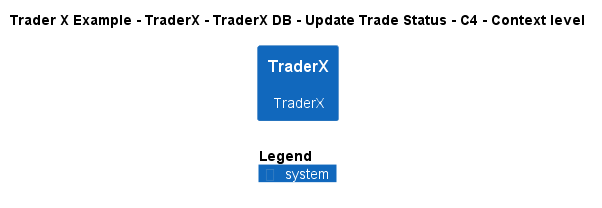

The diagram above was rendered by PlantUML. Its source (embedded in the PNG):
@startuml
!include ..\..\..\..\..\..\..\.c4s\C4_Context.puml

AddElementTag("c4interflow:lifecycle:new", $bgColor=green, $fontColor=#ffffff, $borderColor=green, $shadowing="False")
AddElementTag("c4interflow:lifecycle:changed", $bgColor=orange, $fontColor=#ffffff, $borderColor=orange, $shadowing="False")
AddElementTag("c4interflow:lifecycle:removed", $bgColor=red, $fontColor=#ffffff, $borderColor=red, $shadowing="False")

AddRelTag("c4interflow:lifecycle:new", $textColor=green, $lineColor=green)
AddRelTag("c4interflow:lifecycle:changed", $textColor=orange, $lineColor=orange)
AddRelTag("c4interflow:lifecycle:removed", $textColor=red, $lineColor=red)

SHOW_PERSON_PORTRAIT()
LAYOUT_TOP_DOWN()

skinparam linetype polyline

title Trader X Example - TraderX - TraderX DB - Update Trade Status - C4 - Context level

System(TraderXExample.SoftwareSystems.TraderX, "TraderX", "TraderX")



SHOW_LEGEND()
@enduml